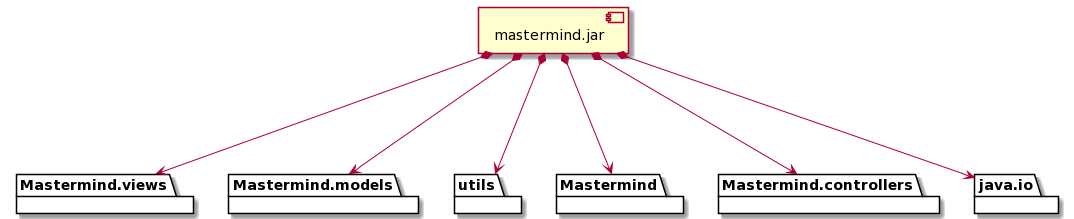

The diagram above was rendered by PlantUML. Its source (embedded in the PNG):
@startuml
package "Mastermind.views" {
}
package "Mastermind.models" {
}
package "utils" {
}
package "Mastermind" {
}
package "Mastermind.controllers" {
}
package "java.io" {
}
[mastermind.jar] *---> Mastermind
[mastermind.jar] *---> Mastermind.models
[mastermind.jar] *---> Mastermind.views
[mastermind.jar] *---> utils
[mastermind.jar] *---> Mastermind.controllers
[mastermind.jar] *---> java.io
@enduml